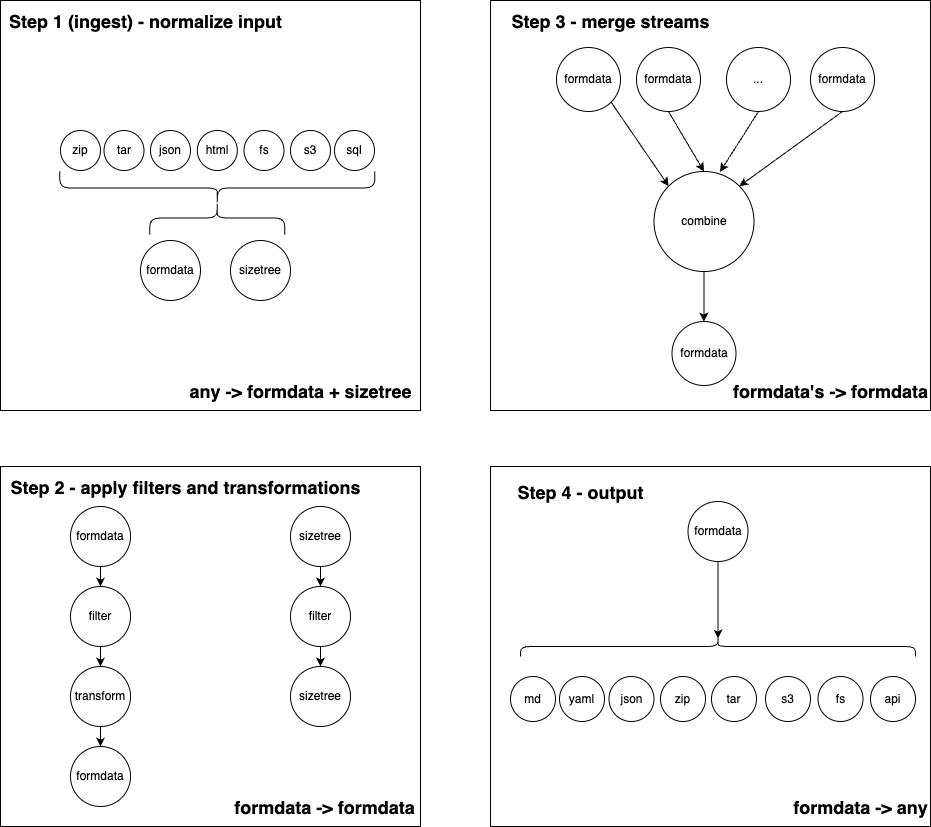

The diagram above was exported from draw.io. Its source (the exported page's mxGraphModel, read from the mxfile embedded in the PNG):
<mxGraphModel dx="617" dy="449" grid="1" gridSize="10" guides="1" tooltips="1" connect="1" arrows="1" fold="1" page="1" pageScale="1" pageWidth="827" pageHeight="1169" math="0" shadow="0">
  <root>
    <mxCell id="0" />
    <mxCell id="1" parent="0" />
    <mxCell id="69" value="" style="rounded=0;whiteSpace=wrap;html=1;" parent="1" vertex="1">
      <mxGeometry x="790" y="60" width="440" height="410" as="geometry" />
    </mxCell>
    <mxCell id="66" value="" style="rounded=0;whiteSpace=wrap;html=1;" parent="1" vertex="1">
      <mxGeometry x="790" y="526" width="440" height="360" as="geometry" />
    </mxCell>
    <mxCell id="31" value="" style="rounded=0;whiteSpace=wrap;html=1;" parent="1" vertex="1">
      <mxGeometry x="300" y="526" width="420" height="360" as="geometry" />
    </mxCell>
    <mxCell id="14" value="" style="rounded=0;whiteSpace=wrap;html=1;" parent="1" vertex="1">
      <mxGeometry x="300" y="60" width="420" height="410" as="geometry" />
    </mxCell>
    <mxCell id="3" value="s3" style="ellipse;whiteSpace=wrap;html=1;aspect=fixed;" parent="1" vertex="1">
      <mxGeometry x="590" y="190" width="40" height="40" as="geometry" />
    </mxCell>
    <mxCell id="4" value="zip" style="ellipse;whiteSpace=wrap;html=1;aspect=fixed;" parent="1" vertex="1">
      <mxGeometry x="360" y="190" width="40" height="40" as="geometry" />
    </mxCell>
    <mxCell id="5" value="tar" style="ellipse;whiteSpace=wrap;html=1;aspect=fixed;" parent="1" vertex="1">
      <mxGeometry x="403.5" y="190" width="40" height="40" as="geometry" />
    </mxCell>
    <mxCell id="6" value="json" style="ellipse;whiteSpace=wrap;html=1;aspect=fixed;" parent="1" vertex="1">
      <mxGeometry x="450" y="190" width="40" height="40" as="geometry" />
    </mxCell>
    <mxCell id="7" value="fs" style="ellipse;whiteSpace=wrap;html=1;aspect=fixed;" parent="1" vertex="1">
      <mxGeometry x="543.5" y="190" width="40" height="40" as="geometry" />
    </mxCell>
    <mxCell id="10" value="formdata" style="ellipse;whiteSpace=wrap;html=1;aspect=fixed;" parent="1" vertex="1">
      <mxGeometry x="440" y="300" width="60" height="60" as="geometry" />
    </mxCell>
    <mxCell id="11" value="sizetree" style="ellipse;whiteSpace=wrap;html=1;aspect=fixed;" parent="1" vertex="1">
      <mxGeometry x="530" y="300" width="60" height="60" as="geometry" />
    </mxCell>
    <mxCell id="12" value="" style="shape=curlyBracket;whiteSpace=wrap;html=1;rounded=1;flipH=1;labelPosition=right;verticalLabelPosition=middle;align=left;verticalAlign=middle;rotation=90;" parent="1" vertex="1">
      <mxGeometry x="500" y="90" width="33.66" height="315" as="geometry" />
    </mxCell>
    <mxCell id="13" value="" style="shape=curlyBracket;whiteSpace=wrap;html=1;rounded=1;flipH=1;labelPosition=right;verticalLabelPosition=middle;align=left;verticalAlign=middle;rotation=-90;" parent="1" vertex="1">
      <mxGeometry x="500" y="210" width="33.66" height="135" as="geometry" />
    </mxCell>
    <mxCell id="15" value="&lt;font style=&quot;font-size: 18px;&quot;&gt;Step 1 (ingest) - normalize input&lt;/font&gt;" style="text;strokeColor=none;fillColor=none;html=1;fontSize=24;fontStyle=1;verticalAlign=middle;align=center;" parent="1" vertex="1">
      <mxGeometry x="330" y="60" width="230" height="40" as="geometry" />
    </mxCell>
    <mxCell id="20" style="edgeStyle=none;html=1;exitX=0.5;exitY=1;exitDx=0;exitDy=0;entryX=0.5;entryY=0;entryDx=0;entryDy=0;" parent="1" source="16" target="17" edge="1">
      <mxGeometry relative="1" as="geometry" />
    </mxCell>
    <mxCell id="16" value="formdata" style="ellipse;whiteSpace=wrap;html=1;aspect=fixed;" parent="1" vertex="1">
      <mxGeometry x="370" y="566" width="60" height="60" as="geometry" />
    </mxCell>
    <mxCell id="21" style="edgeStyle=none;html=1;exitX=0.5;exitY=1;exitDx=0;exitDy=0;entryX=0.5;entryY=0;entryDx=0;entryDy=0;" parent="1" source="17" target="18" edge="1">
      <mxGeometry relative="1" as="geometry" />
    </mxCell>
    <mxCell id="17" value="filter" style="ellipse;whiteSpace=wrap;html=1;aspect=fixed;" parent="1" vertex="1">
      <mxGeometry x="370" y="646" width="60" height="60" as="geometry" />
    </mxCell>
    <mxCell id="22" style="edgeStyle=none;html=1;exitX=0.5;exitY=1;exitDx=0;exitDy=0;entryX=0.5;entryY=0;entryDx=0;entryDy=0;" parent="1" source="18" target="19" edge="1">
      <mxGeometry relative="1" as="geometry" />
    </mxCell>
    <mxCell id="18" value="transform" style="ellipse;whiteSpace=wrap;html=1;aspect=fixed;" parent="1" vertex="1">
      <mxGeometry x="370" y="726" width="60" height="60" as="geometry" />
    </mxCell>
    <mxCell id="19" value="formdata" style="ellipse;whiteSpace=wrap;html=1;aspect=fixed;" parent="1" vertex="1">
      <mxGeometry x="370" y="806" width="60" height="60" as="geometry" />
    </mxCell>
    <mxCell id="23" style="edgeStyle=none;html=1;exitX=0.5;exitY=1;exitDx=0;exitDy=0;entryX=0.5;entryY=0;entryDx=0;entryDy=0;" parent="1" source="24" target="26" edge="1">
      <mxGeometry relative="1" as="geometry" />
    </mxCell>
    <mxCell id="24" value="sizetree" style="ellipse;whiteSpace=wrap;html=1;aspect=fixed;" parent="1" vertex="1">
      <mxGeometry x="590" y="566" width="60" height="60" as="geometry" />
    </mxCell>
    <mxCell id="25" style="edgeStyle=none;html=1;exitX=0.5;exitY=1;exitDx=0;exitDy=0;entryX=0.5;entryY=0;entryDx=0;entryDy=0;" parent="1" source="26" edge="1">
      <mxGeometry relative="1" as="geometry">
        <mxPoint x="620" y="726" as="targetPoint" />
      </mxGeometry>
    </mxCell>
    <mxCell id="26" value="filter" style="ellipse;whiteSpace=wrap;html=1;aspect=fixed;" parent="1" vertex="1">
      <mxGeometry x="590" y="646" width="60" height="60" as="geometry" />
    </mxCell>
    <mxCell id="29" value="sizetree" style="ellipse;whiteSpace=wrap;html=1;aspect=fixed;" parent="1" vertex="1">
      <mxGeometry x="590" y="726" width="60" height="60" as="geometry" />
    </mxCell>
    <mxCell id="32" value="&lt;font style=&quot;font-size: 18px;&quot;&gt;Step 2 - apply filters and transformations&lt;/font&gt;" style="text;strokeColor=none;fillColor=none;html=1;fontSize=24;fontStyle=1;verticalAlign=middle;align=center;" parent="1" vertex="1">
      <mxGeometry x="350" y="526" width="270" height="40" as="geometry" />
    </mxCell>
    <mxCell id="33" value="&lt;font style=&quot;font-size: 18px;&quot;&gt;any -&amp;gt; formdata + sizetree&lt;/font&gt;" style="text;strokeColor=none;fillColor=none;html=1;fontSize=24;fontStyle=1;verticalAlign=middle;align=center;" parent="1" vertex="1">
      <mxGeometry x="550" y="440" width="100" height="20" as="geometry" />
    </mxCell>
    <mxCell id="35" value="&lt;font style=&quot;font-size: 18px;&quot;&gt;formdata -&amp;gt; formdata&lt;/font&gt;" style="text;strokeColor=none;fillColor=none;html=1;fontSize=24;fontStyle=1;verticalAlign=middle;align=center;" parent="1" vertex="1">
      <mxGeometry x="574" y="846" width="100" height="40" as="geometry" />
    </mxCell>
    <mxCell id="41" style="edgeStyle=none;html=1;exitX=1;exitY=1;exitDx=0;exitDy=0;entryX=0;entryY=0;entryDx=0;entryDy=0;" parent="1" source="36" target="40" edge="1">
      <mxGeometry relative="1" as="geometry" />
    </mxCell>
    <mxCell id="36" value="formdata" style="ellipse;whiteSpace=wrap;html=1;aspect=fixed;" parent="1" vertex="1">
      <mxGeometry x="856" y="107" width="64" height="64" as="geometry" />
    </mxCell>
    <mxCell id="42" style="edgeStyle=none;html=1;exitX=0.5;exitY=1;exitDx=0;exitDy=0;entryX=0.5;entryY=0;entryDx=0;entryDy=0;" parent="1" source="37" target="40" edge="1">
      <mxGeometry relative="1" as="geometry" />
    </mxCell>
    <mxCell id="37" value="formdata" style="ellipse;whiteSpace=wrap;html=1;aspect=fixed;" parent="1" vertex="1">
      <mxGeometry x="936" y="107" width="64" height="64" as="geometry" />
    </mxCell>
    <mxCell id="38" value="..." style="ellipse;whiteSpace=wrap;html=1;aspect=fixed;" parent="1" vertex="1">
      <mxGeometry x="1026" y="107" width="64" height="64" as="geometry" />
    </mxCell>
    <mxCell id="44" style="edgeStyle=none;html=1;exitX=0.5;exitY=1;exitDx=0;exitDy=0;entryX=1;entryY=0;entryDx=0;entryDy=0;" parent="1" source="39" target="40" edge="1">
      <mxGeometry relative="1" as="geometry" />
    </mxCell>
    <mxCell id="39" value="formdata" style="ellipse;whiteSpace=wrap;html=1;aspect=fixed;" parent="1" vertex="1">
      <mxGeometry x="1110" y="107" width="64" height="64" as="geometry" />
    </mxCell>
    <mxCell id="45" style="edgeStyle=none;html=1;exitX=0.5;exitY=1;exitDx=0;exitDy=0;" parent="1" source="40" edge="1">
      <mxGeometry relative="1" as="geometry">
        <mxPoint x="1003.3846153846152" y="381" as="targetPoint" />
      </mxGeometry>
    </mxCell>
    <mxCell id="40" value="combine" style="ellipse;whiteSpace=wrap;html=1;aspect=fixed;" parent="1" vertex="1">
      <mxGeometry x="953.5" y="231" width="100" height="100" as="geometry" />
    </mxCell>
    <mxCell id="43" style="edgeStyle=none;html=1;exitX=0.5;exitY=1;exitDx=0;exitDy=0;entryX=0.66;entryY=0.004;entryDx=0;entryDy=0;entryPerimeter=0;" parent="1" source="38" target="40" edge="1">
      <mxGeometry relative="1" as="geometry" />
    </mxCell>
    <mxCell id="46" value="formdata" style="ellipse;whiteSpace=wrap;html=1;aspect=fixed;" parent="1" vertex="1">
      <mxGeometry x="971.5" y="381" width="64" height="64" as="geometry" />
    </mxCell>
    <mxCell id="48" value="&lt;font style=&quot;font-size: 18px;&quot;&gt;Step 3 - merge streams&lt;/font&gt;" style="text;strokeColor=none;fillColor=none;html=1;fontSize=24;fontStyle=1;verticalAlign=middle;align=center;" parent="1" vertex="1">
      <mxGeometry x="790" y="60" width="240" height="40" as="geometry" />
    </mxCell>
    <mxCell id="50" value="&lt;font style=&quot;font-size: 18px;&quot;&gt;formdata's -&amp;gt; formdata&lt;/font&gt;" style="text;strokeColor=none;fillColor=none;html=1;fontSize=24;fontStyle=1;verticalAlign=middle;align=center;" parent="1" vertex="1">
      <mxGeometry x="1080" y="430" width="100" height="40" as="geometry" />
    </mxCell>
    <mxCell id="61" style="edgeStyle=none;html=1;exitX=0.5;exitY=1;exitDx=0;exitDy=0;entryX=0.1;entryY=0.5;entryDx=0;entryDy=0;entryPerimeter=0;" parent="1" source="52" target="60" edge="1">
      <mxGeometry relative="1" as="geometry">
        <mxPoint x="1134.8846153846152" y="676" as="targetPoint" />
      </mxGeometry>
    </mxCell>
    <mxCell id="52" value="formdata" style="ellipse;whiteSpace=wrap;html=1;aspect=fixed;" parent="1" vertex="1">
      <mxGeometry x="987.5" y="561" width="60" height="60" as="geometry" />
    </mxCell>
    <mxCell id="53" value="md" style="ellipse;whiteSpace=wrap;html=1;aspect=fixed;" parent="1" vertex="1">
      <mxGeometry x="810" y="736" width="45" height="45" as="geometry" />
    </mxCell>
    <mxCell id="54" value="yaml" style="ellipse;whiteSpace=wrap;html=1;aspect=fixed;" parent="1" vertex="1">
      <mxGeometry x="859" y="736" width="45" height="45" as="geometry" />
    </mxCell>
    <mxCell id="55" value="json" style="ellipse;whiteSpace=wrap;html=1;aspect=fixed;" parent="1" vertex="1">
      <mxGeometry x="908.5" y="736" width="45" height="45" as="geometry" />
    </mxCell>
    <mxCell id="56" value="zip" style="ellipse;whiteSpace=wrap;html=1;aspect=fixed;" parent="1" vertex="1">
      <mxGeometry x="960" y="736" width="45" height="45" as="geometry" />
    </mxCell>
    <mxCell id="57" value="tar" style="ellipse;whiteSpace=wrap;html=1;aspect=fixed;" parent="1" vertex="1">
      <mxGeometry x="1011" y="736" width="45" height="45" as="geometry" />
    </mxCell>
    <mxCell id="58" value="s3" style="ellipse;whiteSpace=wrap;html=1;aspect=fixed;" parent="1" vertex="1">
      <mxGeometry x="1065" y="736" width="45" height="45" as="geometry" />
    </mxCell>
    <mxCell id="59" value="fs" style="ellipse;whiteSpace=wrap;html=1;aspect=fixed;" parent="1" vertex="1">
      <mxGeometry x="1117.5" y="736" width="45" height="45" as="geometry" />
    </mxCell>
    <mxCell id="60" value="" style="shape=curlyBracket;whiteSpace=wrap;html=1;rounded=1;flipH=1;labelPosition=right;verticalLabelPosition=middle;align=left;verticalAlign=middle;rotation=-90;" parent="1" vertex="1">
      <mxGeometry x="1007.5" y="508.5" width="20" height="395" as="geometry" />
    </mxCell>
    <mxCell id="62" value="api" style="ellipse;whiteSpace=wrap;html=1;aspect=fixed;" parent="1" vertex="1">
      <mxGeometry x="1170" y="736" width="45" height="45" as="geometry" />
    </mxCell>
    <mxCell id="64" value="&lt;font style=&quot;font-size: 18px;&quot;&gt;Step 4 - output&lt;/font&gt;" style="text;strokeColor=none;fillColor=none;html=1;fontSize=24;fontStyle=1;verticalAlign=middle;align=center;" parent="1" vertex="1">
      <mxGeometry x="830" y="531" width="100" height="40" as="geometry" />
    </mxCell>
    <mxCell id="65" value="&lt;font style=&quot;font-size: 18px;&quot;&gt;formdata -&amp;gt; any&lt;/font&gt;" style="text;strokeColor=none;fillColor=none;html=1;fontSize=24;fontStyle=1;verticalAlign=middle;align=center;" parent="1" vertex="1">
      <mxGeometry x="1110" y="850" width="100" height="31" as="geometry" />
    </mxCell>
    <mxCell id="67" value="html" style="ellipse;whiteSpace=wrap;html=1;aspect=fixed;" parent="1" vertex="1">
      <mxGeometry x="496.83" y="190" width="40" height="40" as="geometry" />
    </mxCell>
    <mxCell id="68" value="sql" style="ellipse;whiteSpace=wrap;html=1;aspect=fixed;" parent="1" vertex="1">
      <mxGeometry x="634" y="190" width="40" height="40" as="geometry" />
    </mxCell>
  </root>
</mxGraphModel>